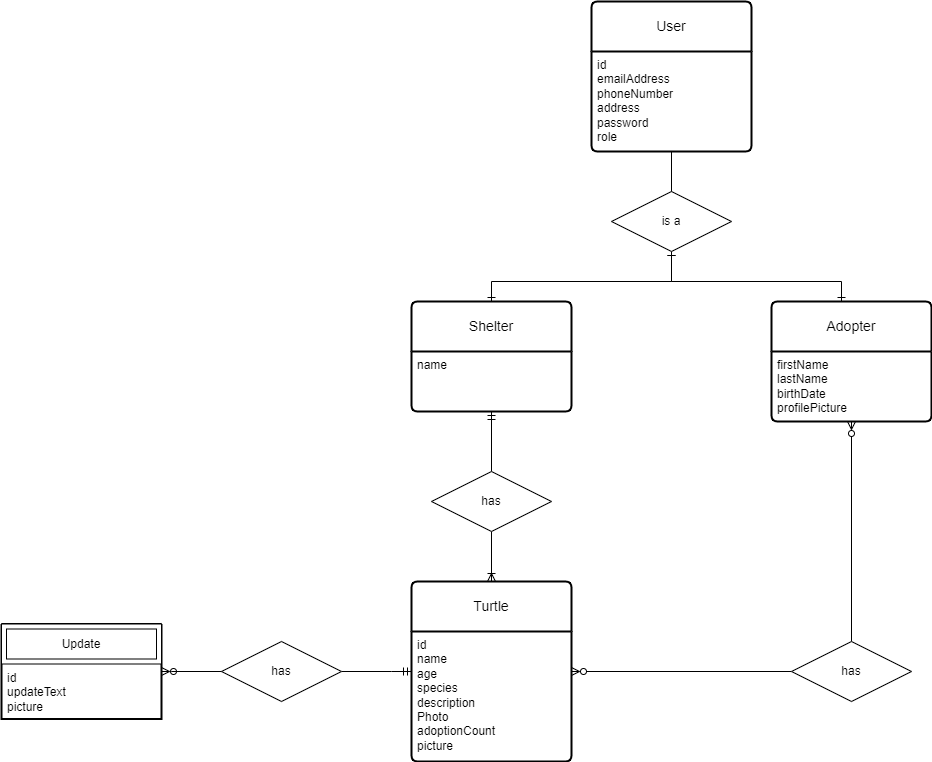

The diagram above was exported from draw.io. Its source (the exported page's mxGraphModel, read from the mxfile embedded in the PNG):
<mxGraphModel dx="2960" dy="3455" grid="1" gridSize="10" guides="1" tooltips="1" connect="1" arrows="1" fold="1" page="1" pageScale="1" pageWidth="850" pageHeight="1100" math="0" shadow="0">
  <root>
    <mxCell id="0" />
    <mxCell id="1" parent="0" />
    <mxCell id="RxhaJ-sqWRht5M0xw5P4-96" value="User" style="swimlane;childLayout=stackLayout;horizontal=1;startSize=50;horizontalStack=0;rounded=1;fontSize=14;fontStyle=0;strokeWidth=2;resizeParent=0;resizeLast=1;shadow=0;dashed=0;align=center;arcSize=4;whiteSpace=wrap;html=1;" parent="1" vertex="1">
      <mxGeometry x="180" width="160" height="150" as="geometry" />
    </mxCell>
    <mxCell id="RxhaJ-sqWRht5M0xw5P4-97" value="&lt;div&gt;&lt;span style=&quot;background-color: initial;&quot;&gt;id&lt;/span&gt;&lt;/div&gt;&lt;div&gt;&lt;span style=&quot;background-color: initial;&quot;&gt;emailAddress&lt;/span&gt;&lt;br&gt;&lt;/div&gt;&lt;div&gt;phoneNumber&lt;/div&gt;&lt;div&gt;address&lt;/div&gt;&lt;div&gt;password&lt;br&gt;role&lt;/div&gt;" style="align=left;strokeColor=none;fillColor=none;spacingLeft=4;fontSize=12;verticalAlign=top;resizable=0;rotatable=0;part=1;html=1;" parent="RxhaJ-sqWRht5M0xw5P4-96" vertex="1">
      <mxGeometry y="50" width="160" height="100" as="geometry" />
    </mxCell>
    <mxCell id="GWM5o6O9mV_dqBxBkg2_-25" style="edgeStyle=orthogonalEdgeStyle;rounded=0;orthogonalLoop=1;jettySize=auto;html=1;endArrow=none;endFill=0;startArrow=ERzeroToMany;startFill=0;" parent="1" source="RxhaJ-sqWRht5M0xw5P4-98" target="RxhaJ-sqWRht5M0xw5P4-116" edge="1">
      <mxGeometry relative="1" as="geometry">
        <mxPoint x="200" y="665" as="targetPoint" />
      </mxGeometry>
    </mxCell>
    <mxCell id="RxhaJ-sqWRht5M0xw5P4-98" value="Turtle" style="swimlane;childLayout=stackLayout;horizontal=1;startSize=50;horizontalStack=0;rounded=1;fontSize=14;fontStyle=0;strokeWidth=2;resizeParent=0;resizeLast=1;shadow=0;dashed=0;align=center;arcSize=4;whiteSpace=wrap;html=1;" parent="1" vertex="1">
      <mxGeometry y="580" width="160" height="180" as="geometry" />
    </mxCell>
    <mxCell id="RxhaJ-sqWRht5M0xw5P4-99" value="&lt;div&gt;id&lt;/div&gt;name&lt;div&gt;age&lt;/div&gt;&lt;div&gt;species&lt;/div&gt;&lt;div&gt;description&lt;/div&gt;&lt;div&gt;&lt;span style=&quot;background-color: initial;&quot;&gt;Photo&lt;/span&gt;&lt;br&gt;&lt;/div&gt;&lt;div&gt;adoptionCount&lt;/div&gt;&lt;div&gt;picture&lt;/div&gt;" style="align=left;strokeColor=none;fillColor=none;spacingLeft=4;fontSize=12;verticalAlign=top;resizable=0;rotatable=0;part=1;html=1;" parent="RxhaJ-sqWRht5M0xw5P4-98" vertex="1">
      <mxGeometry y="50" width="160" height="130" as="geometry" />
    </mxCell>
    <mxCell id="RxhaJ-sqWRht5M0xw5P4-110" value="Shelter" style="swimlane;childLayout=stackLayout;horizontal=1;startSize=50;horizontalStack=0;rounded=1;fontSize=14;fontStyle=0;strokeWidth=2;resizeParent=0;resizeLast=1;shadow=0;dashed=0;align=center;arcSize=4;whiteSpace=wrap;html=1;" parent="1" vertex="1">
      <mxGeometry y="300" width="160" height="110" as="geometry" />
    </mxCell>
    <mxCell id="RxhaJ-sqWRht5M0xw5P4-111" value="name" style="align=left;strokeColor=none;fillColor=none;spacingLeft=4;fontSize=12;verticalAlign=top;resizable=0;rotatable=0;part=1;html=1;" parent="RxhaJ-sqWRht5M0xw5P4-110" vertex="1">
      <mxGeometry y="50" width="160" height="60" as="geometry" />
    </mxCell>
    <mxCell id="RxhaJ-sqWRht5M0xw5P4-121" style="edgeStyle=orthogonalEdgeStyle;rounded=0;orthogonalLoop=1;jettySize=auto;html=1;endArrow=ERoneToMany;endFill=0;" parent="1" source="RxhaJ-sqWRht5M0xw5P4-115" target="RxhaJ-sqWRht5M0xw5P4-98" edge="1">
      <mxGeometry relative="1" as="geometry" />
    </mxCell>
    <mxCell id="GWM5o6O9mV_dqBxBkg2_-29" style="edgeStyle=orthogonalEdgeStyle;rounded=0;orthogonalLoop=1;jettySize=auto;html=1;endArrow=ERmandOne;endFill=0;" parent="1" source="RxhaJ-sqWRht5M0xw5P4-115" target="RxhaJ-sqWRht5M0xw5P4-110" edge="1">
      <mxGeometry relative="1" as="geometry" />
    </mxCell>
    <mxCell id="RxhaJ-sqWRht5M0xw5P4-115" value="has" style="shape=rhombus;perimeter=rhombusPerimeter;whiteSpace=wrap;html=1;align=center;" parent="1" vertex="1">
      <mxGeometry x="20" y="470" width="120" height="60" as="geometry" />
    </mxCell>
    <mxCell id="GWM5o6O9mV_dqBxBkg2_-28" style="edgeStyle=orthogonalEdgeStyle;rounded=0;orthogonalLoop=1;jettySize=auto;html=1;endArrow=ERzeroToMany;endFill=0;" parent="1" source="RxhaJ-sqWRht5M0xw5P4-116" target="GWM5o6O9mV_dqBxBkg2_-2" edge="1">
      <mxGeometry relative="1" as="geometry" />
    </mxCell>
    <mxCell id="RxhaJ-sqWRht5M0xw5P4-116" value="has" style="shape=rhombus;perimeter=rhombusPerimeter;whiteSpace=wrap;html=1;align=center;" parent="1" vertex="1">
      <mxGeometry x="380" y="640" width="120" height="60" as="geometry" />
    </mxCell>
    <mxCell id="GWM5o6O9mV_dqBxBkg2_-1" value="Adopter" style="swimlane;childLayout=stackLayout;horizontal=1;startSize=50;horizontalStack=0;rounded=1;fontSize=14;fontStyle=0;strokeWidth=2;resizeParent=0;resizeLast=1;shadow=0;dashed=0;align=center;arcSize=4;whiteSpace=wrap;html=1;" parent="1" vertex="1">
      <mxGeometry x="360" y="300" width="160" height="120" as="geometry" />
    </mxCell>
    <mxCell id="GWM5o6O9mV_dqBxBkg2_-2" value="&lt;div&gt;firstName&lt;/div&gt;&lt;div&gt;lastName&lt;/div&gt;&lt;div&gt;birthDate&lt;/div&gt;&lt;div&gt;profilePicture&lt;/div&gt;&lt;div&gt;&lt;br&gt;&lt;/div&gt;" style="align=left;strokeColor=none;fillColor=none;spacingLeft=4;fontSize=12;verticalAlign=top;resizable=0;rotatable=0;part=1;html=1;" parent="GWM5o6O9mV_dqBxBkg2_-1" vertex="1">
      <mxGeometry y="50" width="160" height="70" as="geometry" />
    </mxCell>
    <mxCell id="GWM5o6O9mV_dqBxBkg2_-5" style="edgeStyle=orthogonalEdgeStyle;rounded=0;orthogonalLoop=1;jettySize=auto;html=1;endArrow=ERone;endFill=0;startArrow=ERone;startFill=0;" parent="1" source="GWM5o6O9mV_dqBxBkg2_-3" target="RxhaJ-sqWRht5M0xw5P4-110" edge="1">
      <mxGeometry relative="1" as="geometry">
        <Array as="points">
          <mxPoint x="260" y="280" />
          <mxPoint x="80" y="280" />
        </Array>
      </mxGeometry>
    </mxCell>
    <mxCell id="GWM5o6O9mV_dqBxBkg2_-6" style="edgeStyle=orthogonalEdgeStyle;rounded=0;orthogonalLoop=1;jettySize=auto;html=1;endArrow=ERone;endFill=0;startArrow=ERone;startFill=0;" parent="1" source="GWM5o6O9mV_dqBxBkg2_-3" target="GWM5o6O9mV_dqBxBkg2_-1" edge="1">
      <mxGeometry relative="1" as="geometry">
        <Array as="points">
          <mxPoint x="260" y="280" />
          <mxPoint x="430" y="280" />
        </Array>
      </mxGeometry>
    </mxCell>
    <mxCell id="GWM5o6O9mV_dqBxBkg2_-3" value="is a" style="shape=rhombus;perimeter=rhombusPerimeter;whiteSpace=wrap;html=1;align=center;" parent="1" vertex="1">
      <mxGeometry x="200" y="190" width="120" height="60" as="geometry" />
    </mxCell>
    <mxCell id="GWM5o6O9mV_dqBxBkg2_-4" style="edgeStyle=orthogonalEdgeStyle;rounded=0;orthogonalLoop=1;jettySize=auto;html=1;endArrow=none;endFill=0;" parent="1" source="RxhaJ-sqWRht5M0xw5P4-97" target="GWM5o6O9mV_dqBxBkg2_-3" edge="1">
      <mxGeometry relative="1" as="geometry" />
    </mxCell>
    <mxCell id="GWM5o6O9mV_dqBxBkg2_-8" value="" style="swimlane;childLayout=stackLayout;horizontal=1;startSize=0;horizontalStack=0;rounded=1;fontSize=14;fontStyle=0;strokeWidth=2;resizeParent=0;resizeLast=1;shadow=0;dashed=0;align=center;arcSize=4;whiteSpace=wrap;html=1;" parent="1" vertex="1">
      <mxGeometry x="-410" y="622.5" width="160" height="95" as="geometry" />
    </mxCell>
    <mxCell id="GWM5o6O9mV_dqBxBkg2_-22" value="Update" style="shape=ext;margin=3;double=1;whiteSpace=wrap;html=1;align=center;" parent="GWM5o6O9mV_dqBxBkg2_-8" vertex="1">
      <mxGeometry width="160" height="40" as="geometry" />
    </mxCell>
    <mxCell id="GWM5o6O9mV_dqBxBkg2_-9" value="id&lt;div&gt;updateText&lt;br&gt;picture&lt;/div&gt;" style="align=left;strokeColor=none;fillColor=none;spacingLeft=4;fontSize=12;verticalAlign=top;resizable=0;rotatable=0;part=1;html=1;" parent="GWM5o6O9mV_dqBxBkg2_-8" vertex="1">
      <mxGeometry y="40" width="160" height="55" as="geometry" />
    </mxCell>
    <mxCell id="GWM5o6O9mV_dqBxBkg2_-24" style="edgeStyle=orthogonalEdgeStyle;rounded=0;orthogonalLoop=1;jettySize=auto;html=1;endArrow=ERmandOne;endFill=0;" parent="1" source="GWM5o6O9mV_dqBxBkg2_-16" target="RxhaJ-sqWRht5M0xw5P4-98" edge="1">
      <mxGeometry relative="1" as="geometry">
        <Array as="points">
          <mxPoint x="-20" y="670" />
          <mxPoint x="-20" y="670" />
        </Array>
      </mxGeometry>
    </mxCell>
    <mxCell id="GWM5o6O9mV_dqBxBkg2_-16" value="has" style="shape=rhombus;perimeter=rhombusPerimeter;whiteSpace=wrap;html=1;align=center;" parent="1" vertex="1">
      <mxGeometry x="-190" y="640" width="120" height="60" as="geometry" />
    </mxCell>
    <mxCell id="GWM5o6O9mV_dqBxBkg2_-23" style="edgeStyle=orthogonalEdgeStyle;rounded=0;orthogonalLoop=1;jettySize=auto;html=1;endArrow=none;endFill=0;startArrow=ERzeroToMany;startFill=0;" parent="1" source="GWM5o6O9mV_dqBxBkg2_-9" target="GWM5o6O9mV_dqBxBkg2_-16" edge="1">
      <mxGeometry relative="1" as="geometry">
        <Array as="points">
          <mxPoint x="-240" y="670" />
          <mxPoint x="-240" y="670" />
        </Array>
      </mxGeometry>
    </mxCell>
  </root>
</mxGraphModel>